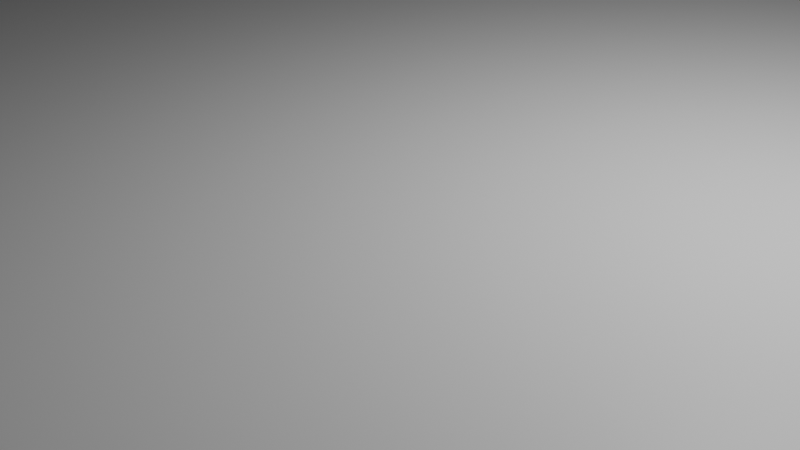 # Source: level1.blend  (saved by Blender 5.1.30; exported with 4.5.12 LTS)
import bpy
from mathutils import Matrix  # noqa: F401  (used for matrix-valued properties, if any)

bpy.ops.wm.read_factory_settings(use_empty=True)
scene = bpy.context.scene
scene.name = 'Scene'

# ---- collections
col_collection = bpy.data.collections.new('Collection'); scene.collection.children.link(col_collection)

# ---- materials (node trees are filled in below, after node groups)
mat_material = bpy.data.materials.new('Material')
mat_material.alpha_threshold = 0.0
mat_material.use_backface_culling_lightprobe_volume = False
mat_material.roughness = 0.5
mat_material.line_color = (0.0, 0.0, 0.0, 1.0)

# ---- material node trees
mat_material.use_nodes = True; mat_material.node_tree.nodes.clear()
_N = mat_material.node_tree.nodes; _L = mat_material.node_tree.links
n0 = _N.new('ShaderNodeOutputMaterial'); n0.name = 'Material Output'; n0.location = (200, 100)
n1 = _N.new('ShaderNodeBsdfPrincipled'); n1.name = 'Principled BSDF'; n1.location = (-200, 100)
_L.new(n1.outputs[0], n0.inputs[0])
n0.is_active_output = True

# ---- world
world_world = bpy.data.worlds.new('World'); scene.world = world_world
world_world.use_nodes = True; world_world.node_tree.nodes.clear()
_N = world_world.node_tree.nodes; _L = world_world.node_tree.links
n0 = _N.new('ShaderNodeOutputWorld'); n0.name = 'World Output'; n0.location = (200, 100)
n1 = _N.new('ShaderNodeBackground'); n1.name = 'Background'; n1.location = (-200, 100)
n1.inputs[0].default_value = (0.05088, 0.05088, 0.05088, 1.0)
_L.new(n1.outputs[0], n0.inputs[0])
n0.is_active_output = True
world_world.color = (0.05088, 0.05088, 0.05088)
world_world.sun_shadow_jitter_overblur = 0.0

# ---- cameras
cam_camera = bpy.data.cameras.new('Camera')
cam_camera.clip_end = 100.0
cam_camera.ortho_scale = 7.314

# ---- lights
light_light = bpy.data.lights.new('Light', 'POINT')
light_light.energy = 1000.0
light_light.shadow_soft_size = 0.1

# ---- meshes
me_cube = bpy.data.meshes.new('Cube')
me_cube.from_pydata([(1.0, 1.0, 1.0), (1.0, -1.0, 1.0), (-1.0, 1.0, 1.0), (-1.0, -1.0, 1.0), (-1.414, 1.0, -1.163), (-1.414, -1.0, -1.163), (-2.153, -1.344, -8.287), (1.0, 1.455, -1.163), (-1.0, 1.455, -1.163), (-1.414, 1.455, -1.163), (-1.414, 1.455, -3.163), (1.463, 1.0, -1.163), (1.463, -1.0, -1.163), (1.463, 1.455, -1.163), (1.0, -1.389, -1.163), (-1.0, -1.389, -1.163), (-1.393, -1.33, -1.449), (1.463, -1.389, -1.163), (-2.019, 1.313, -5.911), (-1.788, -1.103, -6.488), (-1.884, 1.646, -8.077), (2.528, 1.0, 1.951), (2.365, -0.8371, -3.438), (2.528, 2.11, 1.951), (2.212, -1.389, 1.279), (-1.99, -1.959, 2.308), (1.0, -2.004, -0.1553), (-0.9995, -2.004, 6.296), (-1.393, -1.945, 2.259), (1.463, -2.004, 1.705), (1.955, -2.004, 2.476), (-2.02, -2.595, 7.153), (1.228, -3.324, 6.117), (-0.7716, -2.809, 9.079), (-1.165, -2.749, 8.381), (1.691, -2.809, 12.73), (3.02, -3.357, 14.16), (3.536, 0.8053, 5.636), (3.373, -1.032, 6.76), (3.536, 2.229, 7.089), (3.22, -1.584, 4.964), (2.963, -2.199, 10.94), (4.65, -3.552, 17.84), (-2.789, -3.765, 9.15), (1.961, -4.325, 14.82), (-0.03935, -4.501, 15.55), (-0.9643, -4.866, 15.32), (2.423, -4.423, 16.91), (3.752, -4.359, 14.29), (4.76, -4.554, 17.97), (-5.038, -5.287, 30.29), (1.973, -6.374, 17.34), (-0.02701, -6.956, 18.07), (-1.598, -6.387, 17.85), (2.986, -6.614, 19.44), (4.124, -7.484, 16.81), (5.945, -5.645, 20.5), (-10.87, -6.753, 17.36), (1.972, -8.341, 9.61), (-0.2198, -9.282, 10.34), (-3.418, -8.475, 10.12), (2.626, -8.893, 11.7), (3.404, -9.643, 9.079), (7.714, -6.871, 12.76), (-9.847, -8.588, -17.85), (-0.2826, -14.68, -18.21), (-0.8428, -13.09, -15.37), (-5.37, -14.28, -9.836), (3.292, -12.95, -19.18), (5.724, -11.66, -15.4), (8.222, -8.545, -9.285), (5.502, 0.8338, 13.07), (6.384, -1.003, 14.19), (5.651, 4.075, 20.84), (5.685, -1.555, 20.43), (5.461, -2.17, 18.37), (7.816, -2.658, 25.02), (6.389, -4.525, 25.41), (13.97, -5.278, 17.81), (13.07, -6.523, 4.538), (-6.017, -6.396, 24.92), (12.88, -7.526, 7.249), (8.111, 0.5315, 23.75), (9.396, 1.886, 35.21), (8.12, 4.112, 33.04), (9.87, 0.5934, 30.54), (10.73, -0.3643, 28.92), (9.562, -2.621, 33.53), (10.56, -3.255, 29.51), (14.89, -1.259, 22.51), (11.89, 0.09304, 22.71), (12.17, -1.715, 19.71), (13.55, 1.759, -6.436), (11.78, 2.259, 27.5), (10.23, 5.517, 32.99), (11.18, 2.991, 24.07), (11.42, 5.818, 31.33), (-2.334, -1.089, -11.96), (-2.578, -2.121, 1.284), (-2.765, -2.49, -0.185), (-2.126, -2.827, 4.304), (-3.313, -1.683, -11.66), (-12.33, -4.378, 47.61), (-2.761, -1.602, -7.077), (-6.965, -5.115, 23.6), (-11.4, -5.566, 35.85), (-2.78, 1.371, -24.18), (-2.777, -3.127, 4.482), (-4.175, -3.472, 6.54), (-7.582, -3.662, 26.26), (-5.497, -7.246, 11.4), (-7.083, -10.5, -15.16), (0.9712, 1.627, -7.138), (-1.029, 1.627, -7.138), (1.0, 1.455, -1.163), (1.463, 1.455, -1.163), (0.9712, 1.627, -7.138), (1.0, 1.455, -1.163), (1.463, 1.455, -1.163), (-1.884, 1.646, -8.077), (-3.211, 2.218, -20.85), (-1.029, 2.393, -7.138), (0.9712, 2.393, -7.138), (-2.134, 1.921, -22.26), (-5.719, 2.91, -17.58), (-1.279, 2.668, -13.87), (0.721, 2.668, -13.87), (-1.586, 3.711, -12.52), (-2.482, 3.786, -15.3), (-0.731, 4.458, -11.59), (1.269, 4.458, -11.59), (-2.42, 4.623, -15.2), (-3.316, 4.348, -17.97), (-1.565, 5.37, -14.26), (0.4352, 5.37, -14.26), (-2.247, 6.373, -5.736), (-3.144, 7.892, 17.73), (-1.392, 6.589, -4.797), (0.6077, 6.589, -4.797), (-1.942, 6.971, 14.15), (-2.839, 7.947, 11.38), (-1.088, 7.718, 15.09), (0.9124, 7.718, 15.09), (-1.813, 8.557, 19.19), (-2.709, 8.282, 16.42), (-0.9579, 9.304, 20.13), (1.042, 9.304, 20.13), (-1.683, 10.02, 21.82), (-2.579, 9.741, 19.05), (-0.8279, 10.64, 22.76), (1.172, 11.54, 22.76), (3.21, 3.645, -8.716), (2.419, 3.281, -19.95), (4.102, 4.498, -26.68), (2.405, 3.936, -24.4), (1.571, 4.848, -27.07), (1.744, 6.067, -17.61), (2.048, 7.196, 2.281), (2.178, 8.782, 3.051), (2.308, 11.14, 5.687), (5.696, 6.791, -17.51), (7.337, 5.594, 30.43), (2.903, 4.708, -39.91), (3.075, 5.927, -30.45), (3.38, 7.056, -10.56), (3.51, 8.642, -9.786), (3.64, 11.0, 25.24), (9.414, 7.461, 23.15), (11.14, 7.762, 26.11), (7.058, 7.538, 18.39), (6.536, 7.515, 3.46), (3.51, 8.642, -9.786), (-12.39, 0.2338, 60.11), (6.536, 7.515, 3.46), (10.67, 9.795, 27.41), (12.4, 10.1, 7.235), (8.313, 9.872, 30.64), (7.791, 9.849, 23.14), (-7.637, 0.9504, 15.92), (-6.986, 3.725, 11.95), (-3.763, 5.163, 1.837), (-4.411, 7.966, 23.61), (-2.638, 0.5903, -20.3), (-6.33, 11.28, 58.88), (-3.297, 12.42, 37.57), (-8.904, 1.766, 36.43), (-2.356, 1.501, -16.57), (-1.98, 1.751, -13.53), (-2.356, 1.501, -16.57), (-11.68, 10.51, 63.69), (1.136, 16.08, 15.95), (-3.333, 16.95, 10.48), (-6.909, 15.95, 32.96), (-3.876, 17.09, 11.65), (-10.87, -6.753, 17.36), (-9.847, -8.588, -17.85), (1.136, 16.08, 15.95), (-18.1, -4.247, 16.72), (-15.97, -5.434, 4.957), (-15.66, 0.3651, 29.21), (-17.31, 10.64, 32.8), (-16.07, -6.622, -13.53), (-13.12, -10.89, -48.74)], [(112, 116), (190, 196)], [(0, 2, 3, 1), (6, 16, 5, 19), (3, 2, 4, 5), (2, 0, 7, 8), (3, 5, 16, 15), (4, 2, 8, 9), (0, 1, 12, 11), (7, 0, 11, 13), (4, 9, 20, 18), (1, 3, 15, 14), (12, 1, 14, 17), (13, 11, 21, 23), (11, 12, 22, 21), (12, 17, 24, 22), (5, 4, 18, 19), (14, 15, 27, 26), (16, 6, 25, 28), (15, 16, 28, 27), (24, 17, 29, 30), (17, 14, 26, 29), (29, 26, 32, 35), (26, 27, 33, 32), (28, 25, 31, 34), (27, 28, 34, 33), (30, 29, 35, 36), (30, 36, 42, 41), (24, 30, 41, 40), (22, 24, 40, 38), (23, 21, 37, 39), (21, 22, 38, 37), (35, 32, 44, 47), (32, 33, 45, 44), (34, 31, 43, 46), (42, 36, 48, 49), (33, 34, 46, 45), (36, 35, 47, 48), (47, 44, 51, 54), (44, 45, 52, 51), (46, 43, 50, 53), (49, 48, 55, 56), (45, 46, 53, 52), (48, 47, 54, 55), (51, 52, 59, 58), (53, 50, 80, 110, 60), (56, 55, 62, 63), (52, 53, 60, 59), (55, 54, 61, 62), (54, 51, 58, 61), (61, 58, 65, 68), (58, 59, 66, 65), (60, 110, 111, 67), (63, 62, 69, 70), (59, 60, 67, 66), (62, 61, 68, 69), (42, 49, 77, 76), (40, 41, 75, 74), (39, 37, 71, 73), (56, 63, 79, 78), (41, 42, 76, 75), (63, 70, 81, 79), (37, 38, 72, 71), (38, 40, 74, 72), (49, 56, 78, 77), (77, 78, 89, 88), (75, 76, 87, 86), (72, 74, 85, 83), (73, 71, 82, 84), (76, 77, 88, 87), (74, 75, 86, 85), (71, 72, 83, 82), (86, 87, 90), (88, 89, 91, 87), (87, 91, 92, 90), (86, 90, 93, 85), (82, 83, 94, 84), (85, 93, 95, 83), (83, 95, 96, 94), (19, 18, 97, 6), (31, 25, 98), (43, 31, 99, 107), (31, 98, 100, 99), (107, 99, 101, 108), (108, 101, 109, 104), (25, 6, 103, 98), (99, 98, 103, 101), (104, 109, 102, 105), (18, 20, 186, 182, 97), (50, 108, 104, 80), (43, 107, 108, 50), (80, 104, 105, 57), (111, 110, 57, 64), (110, 80, 57), (6, 97, 101, 103), (97, 182, 106, 101), (8, 7, 112, 113), (8, 113, 20, 9), (7, 13, 115, 114), (114, 115, 118, 117), (118, 116, 117), (116, 118, 23), (20, 113, 121, 119), (136, 140, 144), (121, 113, 116, 122), (121, 122, 126, 125), (119, 121, 125, 123, 187), (183, 136, 144), (125, 126, 130, 129), (123, 125, 129, 127), (124, 120, 123, 127, 128), (129, 130, 134, 133), (127, 129, 133, 131), (128, 127, 131, 132), (133, 134, 138, 137), (131, 133, 137, 135), (132, 131, 135, 136), (137, 138, 142, 141), (135, 137, 141, 139), (136, 135, 139, 140), (141, 142, 146, 145), (139, 141, 145, 143), (140, 139, 143, 144), (145, 146, 150, 149), (143, 145, 149, 147), (144, 143, 147, 148), (126, 122, 152, 153), (150, 146, 158, 159), (130, 126, 153, 154), (122, 116, 151, 152), (134, 130, 154, 155), (138, 134, 155, 156), (142, 138, 156, 157), (146, 142, 157, 158), (23, 151, 116), (23, 39, 73, 151), (151, 73, 153, 152), (159, 158, 165, 166), (157, 156, 163, 164), (154, 153, 160, 162, 155), (158, 157, 164, 165), (156, 155, 162, 163), (163, 162, 160), (160, 164, 163), (164, 160, 165), (73, 160, 153), (160, 73, 161), (73, 84, 161), (84, 94, 161), (161, 94, 167, 169), (94, 96, 168, 167), (170, 160, 161, 169), (165, 160, 170), (165, 170, 173, 171), (159, 166, 150), (123, 120, 106, 188, 187), (169, 167, 174, 176), (167, 168, 175, 174), (177, 173, 169, 176), (173, 177, 166, 171), (109, 101, 106, 124), (128, 132, 124), (102, 109, 178, 172), (109, 124, 178), (132, 136, 181, 180), (124, 132, 180, 179), (144, 148, 184, 183), (178, 124, 179, 185), (181, 183, 144, 136), (180, 181, 179), (182, 186, 106), (187, 188, 119), (106, 120, 124), (178, 185, 172), (181, 179, 183), (179, 183, 185), (189, 172, 185, 183), (148, 147, 149, 184), (150, 184, 149), (184, 150, 190, 191), (183, 184, 193, 192), (183, 192, 189), (184, 191, 193), (166, 190, 150), (177, 190, 166), (64, 57, 194, 195), (102, 172, 199, 197), (105, 102, 197, 198), (195, 194, 201, 202), (172, 189, 200, 199), (198, 201, 194, 105), (192, 200, 189), (90, 92, 93), (93, 92, 95), (96, 95, 92), (168, 96, 175), (92, 175, 96), (176, 174, 177), (196, 177, 174), (174, 175, 196), (91, 89, 92), (111, 195, 202, 67)])
_uv = me_cube.uv_layers.new(name='UVMap')
_uv.uv.foreach_set('vector', [0.625, 0.5, 0.875, 0.5, 0.875, 0.75, 0.625, 0.75, 0.0, 0.0, 0.875, 0.75, 0.875, 0.75, 0.875, 0.75, 0.875, 0.75, 0.875, 0.5, 0.875, 0.5, 0.875, 0.75, 0.875, 0.5, 0.625, 0.5, 0.625, 0.5, 0.875, 0.5, 0.875, 0.75, 0.875, 0.75, 0.875, 0.75, 0.875, 0.75, 0.875, 0.5, 0.875, 0.5, 0.875, 0.5, 0.875, 0.5, 0.625, 0.5, 0.625, 0.75, 0.625, 0.75, 0.625, 0.5, 0.625, 0.5, 0.625, 0.5, 0.625, 0.5, 0.625, 0.5, 0.875, 0.5, 0.875, 0.5, 0.875, 0.5, 0.875, 0.5, 0.625, 0.75, 0.875, 0.75, 0.875, 0.75, 0.625, 0.75, 0.625, 0.75, 0.625, 0.75, 0.625, 0.75, 0.625, 0.75, 0.625, 0.5, 0.625, 0.5, 0.625, 0.5, 0.625, 0.5, 0.625, 0.5, 0.625, 0.75, 0.625, 0.75, 0.625, 0.5, 0.625, 0.75, 0.625, 0.75, 0.625, 0.75, 0.625, 0.75, 0.875, 0.75, 0.875, 0.5, 0.875, 0.5, 0.875, 0.75, 0.625, 0.75, 0.875, 0.75, 0.875, 0.75, 0.625, 0.75, 0.875, 0.75, 0.0, 0.0, 0.0, 0.0, 0.875, 0.75, 0.875, 0.75, 0.875, 0.75, 0.875, 0.75, 0.875, 0.75, 0.625, 0.75, 0.625, 0.75, 0.625, 0.75, 0.625, 0.75, 0.625, 0.75, 0.625, 0.75, 0.625, 0.75, 0.625, 0.75, 0.625, 0.75, 0.625, 0.75, 0.625, 0.75, 0.625, 0.75, 0.625, 0.75, 0.875, 0.75, 0.875, 0.75, 0.625, 0.75, 0.875, 0.75, 0.0, 0.0, 0.0, 0.0, 0.875, 0.75, 0.875, 0.75, 0.875, 0.75, 0.875, 0.75, 0.875, 0.75, 0.625, 0.75, 0.625, 0.75, 0.625, 0.75, 0.625, 0.75, 0.625, 0.75, 0.625, 0.75, 0.625, 0.75, 0.625, 0.75, 0.625, 0.75, 0.625, 0.75, 0.625, 0.75, 0.625, 0.75, 0.625, 0.75, 0.625, 0.75, 0.625, 0.75, 0.625, 0.75, 0.625, 0.5, 0.625, 0.5, 0.625, 0.5, 0.625, 0.5, 0.625, 0.5, 0.625, 0.75, 0.625, 0.75, 0.625, 0.5, 0.625, 0.75, 0.625, 0.75, 0.625, 0.75, 0.625, 0.75, 0.625, 0.75, 0.875, 0.75, 0.875, 0.75, 0.625, 0.75, 0.875, 0.75, 0.0, 0.0, 0.0, 0.0, 0.875, 0.75, 0.625, 0.75, 0.625, 0.75, 0.625, 0.75, 0.625, 0.75, 0.875, 0.75, 0.875, 0.75, 0.875, 0.75, 0.875, 0.75, 0.625, 0.75, 0.625, 0.75, 0.625, 0.75, 0.625, 0.75, 0.625, 0.75, 0.625, 0.75, 0.625, 0.75, 0.625, 0.75, 0.625, 0.75, 0.875, 0.75, 0.875, 0.75, 0.625, 0.75, 0.875, 0.75, 0.0, 0.0, 0.0, 0.0, 0.875, 0.75, 0.625, 0.75, 0.625, 0.75, 0.625, 0.75, 0.625, 0.75, 0.875, 0.75, 0.875, 0.75, 0.875, 0.75, 0.875, 0.75, 0.625, 0.75, 0.625, 0.75, 0.625, 0.75, 0.625, 0.75, 0.625, 0.75, 0.875, 0.75, 0.875, 0.75, 0.625, 0.75, 0.875, 0.75, 0.0, 0.0, 0.0, 0.0, 0.2507, 0.2149, 0.875, 0.75, 0.625, 0.75, 0.625, 0.75, 0.625, 0.75, 0.625, 0.75, 0.875, 0.75, 0.875, 0.75, 0.875, 0.75, 0.875, 0.75, 0.625, 0.75, 0.625, 0.75, 0.625, 0.75, 0.625, 0.75, 0.625, 0.75, 0.625, 0.75, 0.625, 0.75, 0.625, 0.75, 0.625, 0.75, 0.625, 0.75, 0.625, 0.75, 0.625, 0.75, 0.625, 0.75, 0.875, 0.75, 0.875, 0.75, 0.625, 0.75, 0.875, 0.75, 0.2507, 0.2149, 0.2935, 0.2516, 0.875, 0.75, 0.625, 0.75, 0.625, 0.75, 0.625, 0.75, 0.625, 0.75, 0.875, 0.75, 0.875, 0.75, 0.875, 0.75, 0.875, 0.75, 0.625, 0.75, 0.625, 0.75, 0.625, 0.75, 0.625, 0.75, 0.625, 0.75, 0.625, 0.75, 0.625, 0.75, 0.625, 0.75, 0.625, 0.75, 0.625, 0.75, 0.625, 0.75, 0.625, 0.75, 0.625, 0.5, 0.625, 0.5, 0.625, 0.5, 0.625, 0.5, 0.625, 0.75, 0.625, 0.75, 0.625, 0.75, 0.625, 0.75, 0.625, 0.75, 0.625, 0.75, 0.625, 0.75, 0.625, 0.75, 0.625, 0.75, 0.625, 0.75, 0.625, 0.75, 0.625, 0.75, 0.625, 0.5, 0.625, 0.75, 0.625, 0.75, 0.625, 0.5, 0.625, 0.75, 0.625, 0.75, 0.625, 0.75, 0.625, 0.75, 0.625, 0.75, 0.625, 0.75, 0.625, 0.75, 0.625, 0.75, 0.625, 0.75, 0.625, 0.75, 0.625, 0.75, 0.625, 0.75, 0.625, 0.75, 0.625, 0.75, 0.625, 0.75, 0.625, 0.75, 0.625, 0.75, 0.625, 0.75, 0.625, 0.75, 0.625, 0.75, 0.625, 0.5, 0.625, 0.5, 0.625, 0.5, 0.625, 0.5, 0.625, 0.75, 0.625, 0.75, 0.625, 0.75, 0.625, 0.75, 0.625, 0.75, 0.625, 0.75, 0.625, 0.75, 0.625, 0.75, 0.625, 0.5, 0.625, 0.75, 0.625, 0.75, 0.625, 0.5, 0.0, 0.0, 0.0, 0.0, 0.0, 0.0, 0.0, 0.0, 0.0, 0.0, 0.0, 0.0, 0.0, 0.0, 0.0, 0.0, 0.0, 0.0, 0.0, 0.0, 0.0, 0.0, 0.0, 0.0, 0.0, 0.0, 0.0, 0.0, 0.0, 0.0, 0.0, 0.0, 0.0, 0.0, 0.0, 0.0, 0.0, 0.0, 0.0, 0.0, 0.0, 0.0, 0.0, 0.0, 0.0, 0.0, 0.0, 0.0, 0.0, 0.0, 0.0, 0.0, 0.0, 0.0, 0.0, 0.0, 0.0, 0.0, 0.0, 0.0, 0.0, 0.0, 0.0, 0.0, 0.0, 0.0, 0.0, 0.0, 0.0, 0.0, 0.0, 0.0, 0.0, 0.0, 0.0, 0.0, 0.0, 0.0, 0.0, 0.0, 0.0, 0.0, 0.0, 0.0, 0.0, 0.0, 0.0, 0.0, 0.0, 0.0, 0.0, 0.0, 0.0, 0.0, 0.0, 0.0, 0.0, 0.0, 0.0, 0.0, 0.0, 0.0, 0.0, 0.0, 0.0, 0.0, 0.0, 0.0, 0.0, 0.0, 0.0, 0.0, 0.0, 0.0, 0.0, 0.0, 0.0, 0.0, 0.0, 0.0, 0.0, 0.0, 0.0, 0.0, 0.0, 0.0, 0.0, 0.0, 0.0, 0.0, 0.0, 0.0, 0.0, 0.0, 0.0, 0.0, 0.0, 0.0, 0.0, 0.0, 0.0, 0.0, 0.0, 0.0, 0.0, 0.0, 0.0, 0.0, 0.0, 0.0, 0.0, 0.0, 0.0, 0.0, 0.0, 0.0, 0.0, 0.0, 0.2935, 0.2516, 0.2507, 0.2149, 0.0, 0.0, 0.0, 0.0, 0.2507, 0.2149, 0.0, 0.0, 0.0, 0.0, 0.0, 0.0, 0.0, 0.0, 0.0, 0.0, 0.0, 0.0, 0.0, 0.0, 0.0, 0.0, 0.0, 0.0, 0.0, 0.0, 0.875, 0.5, 0.625, 0.5, 0.625, 0.5, 0.875, 0.5, 0.875, 0.5, 0.875, 0.5, 0.875, 0.5, 0.875, 0.5, 0.625, 0.5, 0.625, 0.5, 0.625, 0.5, 0.625, 0.5, 0.625, 0.5, 0.625, 0.5, 0.625, 0.5, 0.625, 0.5, 0.625, 0.5, 0.0, 0.0, 0.625, 0.5, 0.0, 0.0, 0.625, 0.5, 0.0, 0.0, 0.875, 0.5, 0.875, 0.5, 0.875, 0.5, 0.875, 0.5, 0.0, 0.0, 0.0, 0.0, 0.0, 0.0, 0.875, 0.5, 0.875, 0.5, 0.0, 0.0, 0.0, 0.0, 0.875, 0.5, 0.0, 0.0, 0.0, 0.0, 0.875, 0.5, 0.875, 0.5, 0.875, 0.5, 0.875, 0.5, 0.875, 0.5, 0.875, 0.5, 0.0, 0.0, 0.0, 0.0, 0.0, 0.0, 0.875, 0.5, 0.0, 0.0, 0.0, 0.0, 0.875, 0.5, 0.875, 0.5, 0.875, 0.5, 0.875, 0.5, 0.875, 0.5, 0.0, 0.0, 0.0, 0.0, 0.0, 0.0, 0.0, 0.0, 0.0, 0.0, 0.875, 0.5, 0.0, 0.0, 0.0, 0.0, 0.875, 0.5, 0.875, 0.5, 0.875, 0.5, 0.875, 0.5, 0.875, 0.5, 0.0, 0.0, 0.0, 0.0, 0.0, 0.0, 0.0, 0.0, 0.875, 0.5, 0.0, 0.0, 0.0, 0.0, 0.875, 0.5, 0.875, 0.5, 0.875, 0.5, 0.875, 0.5, 0.875, 0.5, 0.0, 0.0, 0.0, 0.0, 0.0, 0.0, 0.0, 0.0, 0.875, 0.5, 0.0, 0.0, 0.0, 0.0, 0.875, 0.5, 0.875, 0.5, 0.875, 0.5, 0.875, 0.5, 0.875, 0.5, 0.0, 0.0, 0.0, 0.0, 0.0, 0.0, 0.0, 0.0, 0.875, 0.5, 0.0, 0.0, 0.0, 0.0, 0.875, 0.5, 0.875, 0.5, 0.875, 0.5, 0.875, 0.5, 0.875, 0.5, 0.0, 0.0, 0.0, 0.0, 0.0, 0.0, 0.0, 0.0, 0.875, 0.5, 0.0, 0.0, 0.0, 0.0, 0.875, 0.5, 0.875, 0.5, 0.875, 0.5, 0.875, 0.5, 0.875, 0.5, 0.0, 0.0, 0.0, 0.0, 0.0, 0.0, 0.0, 0.0, 0.0, 0.0, 0.0, 0.0, 0.0, 0.0, 0.0, 0.0, 0.0, 0.0, 0.0, 0.0, 0.0, 0.0, 0.0, 0.0, 0.0, 0.0, 0.0, 0.0, 0.0, 0.0, 0.0, 0.0, 0.0, 0.0, 0.0, 0.0, 0.0, 0.0, 0.0, 0.0, 0.0, 0.0, 0.0, 0.0, 0.0, 0.0, 0.0, 0.0, 0.0, 0.0, 0.0, 0.0, 0.0, 0.0, 0.0, 0.0, 0.0, 0.0, 0.0, 0.0, 0.0, 0.0, 0.0, 0.0, 0.0, 0.0, 0.0, 0.0, 0.0, 0.0, 0.0, 0.0, 0.0, 0.0, 0.0, 0.0, 0.0, 0.0, 0.0, 0.0, 0.625, 0.5, 0.625, 0.5, 0.0, 0.0, 0.0, 0.0, 0.625, 0.5, 0.0, 0.0, 0.0, 0.0, 0.0, 0.0, 0.0, 0.0, 0.0, 0.0, 0.0, 0.0, 0.0, 0.0, 0.0, 0.0, 0.0, 0.0, 0.0, 0.0, 0.0, 0.0, 0.0, 0.0, 0.0, 0.0, 0.0, 0.0, 0.0, 0.0, 0.0, 0.0, 0.0, 0.0, 0.0, 0.0, 0.0, 0.0, 0.0, 0.0, 0.0, 0.0, 0.0, 0.0, 0.0, 0.0, 0.0, 0.0, 0.0, 0.0, 0.0, 0.0, 0.0, 0.0, 0.0, 0.0, 0.0, 0.0, 0.0, 0.0, 0.0, 0.0, 0.0, 0.0, 0.625, 0.5, 0.0, 0.0, 0.0, 0.0, 0.0, 0.0, 0.625, 0.5, 0.0, 0.0, 0.625, 0.5, 0.625, 0.5, 0.0, 0.0, 0.625, 0.5, 0.0, 0.0, 0.0, 0.0, 0.0, 0.0, 0.0, 0.0, 0.0, 0.0, 0.0, 0.0, 0.0, 0.0, 0.0, 0.0, 0.0, 0.0, 0.0, 0.0, 0.0, 0.0, 0.0, 0.0, 0.0, 0.0, 0.0, 0.0, 0.0, 0.0, 0.0, 0.0, 0.0, 0.0, 0.0, 0.0, 0.0, 0.0, 0.0, 0.0, 0.0, 0.0, 0.0, 0.0, 0.0, 0.0, 0.0, 0.0, 0.875, 0.5, 0.6121, 0.3498, 0.0, 0.0, 0.4136, 0.2364, 0.875, 0.5, 0.0, 0.0, 0.0, 0.0, 0.0, 0.0, 0.0, 0.0, 0.0, 0.0, 0.0, 0.0, 0.0, 0.0, 0.0, 0.0, 0.0, 0.0, 0.0, 0.0, 0.0, 0.0, 0.0, 0.0, 0.0, 0.0, 0.0, 0.0, 0.0, 0.0, 0.0, 0.0, 0.0, 0.0, 0.0, 0.0, 0.0, 0.0, 0.0, 0.0, 0.0, 0.0, 0.0, 0.0, 0.0, 0.0, 0.0, 0.0, 0.0, 0.0, 0.0, 0.0, 0.0, 0.0, 0.0, 0.0, 0.0, 0.0, 0.0, 0.0, 0.0, 0.0, 0.0, 0.0, 0.0, 0.0, 0.0, 0.0, 0.0, 0.0, 0.0, 0.0, 0.0, 0.0, 0.0, 0.0, 0.0, 0.0, 0.0, 0.0, 0.0, 0.0, 0.0, 0.0, 0.0, 0.0, 0.0, 0.0, 0.0, 0.0, 0.0, 0.0, 0.0, 0.0, 0.0, 0.0, 0.0, 0.0, 0.0, 0.0, 0.0, 0.0, 0.0, 0.0, 0.0, 0.0, 0.0, 0.0, 0.0, 0.0, 0.0, 0.0, 0.875, 0.5, 0.4136, 0.2364, 0.875, 0.5, 0.0, 0.0, 0.6121, 0.3498, 0.0, 0.0, 0.0, 0.0, 0.0, 0.0, 0.0, 0.0, 0.0, 0.0, 0.0, 0.0, 0.0, 0.0, 0.0, 0.0, 0.0, 0.0, 0.0, 0.0, 0.0, 0.0, 0.0, 0.0, 0.0, 0.0, 0.0, 0.0, 0.0, 0.0, 0.875, 0.5, 0.875, 0.5, 0.0, 0.0, 0.0, 0.0, 0.0, 0.0, 0.875, 0.5, 0.0, 0.0, 0.0, 0.0, 0.0, 0.0, 0.0, 0.0, 0.0, 0.0, 0.0, 0.0, 0.0, 0.0, 0.0, 0.0, 0.0, 0.0, 0.0, 0.0, 0.0, 0.0, 0.0, 0.0, 0.0, 0.0, 0.0, 0.0, 0.0, 0.0, 0.0, 0.0, 0.0, 0.0, 0.0, 0.0, 0.0, 0.0, 0.0, 0.0, 0.0, 0.0, 0.0, 0.0, 0.0, 0.0, 0.0, 0.0, 0.0, 0.0, 0.0, 0.0, 0.0, 0.0, 0.0, 0.0, 0.0, 0.0, 0.0, 0.0, 0.0, 0.0, 0.0, 0.0, 0.0, 0.0, 0.0, 0.0, 0.0, 0.0, 0.0, 0.0, 0.0, 0.0, 0.0, 0.0, 0.0, 0.0, 0.0, 0.0, 0.0, 0.0, 0.0, 0.0, 0.0, 0.0, 0.0, 0.0, 0.0, 0.0, 0.0, 0.0, 0.0, 0.0, 0.0, 0.0, 0.0, 0.0, 0.0, 0.0, 0.0, 0.0, 0.0, 0.0, 0.0, 0.0, 0.0, 0.0, 0.0, 0.0, 0.0, 0.0, 0.0, 0.0, 0.0, 0.0, 0.0, 0.0, 0.0, 0.0, 0.0, 0.0, 0.0, 0.0, 0.0, 0.0, 0.0, 0.0, 0.0, 0.0, 0.0, 0.0, 0.0, 0.0, 0.0, 0.0, 0.0, 0.0, 0.0, 0.0, 0.0, 0.0, 0.0, 0.0, 0.0, 0.0, 0.0, 0.0, 0.2935, 0.2516, 0.0, 0.0, 0.0, 0.0, 0.875, 0.75])
me_cube.materials.append(mat_material)
me_cube.use_mirror_vertex_groups = False
me_cube.update()

# ---- objects
ob_cube = bpy.data.objects.new('Cube', me_cube)
ob_light = bpy.data.objects.new('Light', light_light)
ob_camera = bpy.data.objects.new('Camera', cam_camera)

# ---- transforms, parenting, visibility, modifiers, constraints
ob_cube.location = (0.0, 0.0, 0.0)
ob_cube.scale = (13.0, 13.0, 1.0)
ob_cube.lock_rotations_4d = False
ob_cube.empty_display_type = 'ARROWS'
ob_cube.lineart.crease_threshold = 0.0
ob_light.location = (4.076, 1.005, 5.904)
ob_light.rotation_euler = (0.6503, 0.05522, 1.866)
ob_light.lock_rotations_4d = False
ob_light.empty_display_type = 'ARROWS'
ob_light.color = (0.0, 0.0, 0.0, 0.0)
ob_light.lineart.crease_threshold = 0.0
ob_camera.location = (7.359, -6.926, 4.958)
ob_camera.rotation_euler = (1.109, 0.0, 0.8149)
ob_camera.lock_rotations_4d = False
ob_camera.empty_display_type = 'ARROWS'
ob_camera.color = (0.0, 0.0, 0.0, 0.0)
ob_camera.display_type = 'WIRE'
ob_camera.lineart.crease_threshold = 0.0

# ---- collection membership
col_collection.objects.link(ob_cube)
col_collection.objects.link(ob_light)
col_collection.objects.link(ob_camera)

# ---- scene / render settings (as saved in the file)
scene.camera = ob_camera
scene.frame_start = 1; scene.frame_end = 250; scene.frame_set(1)
scene.render.engine = 'BLENDER_EEVEE_NEXT'
scene.render.bake_bias = 0.0
scene.render.bake_samples = 0
scene.cycles.sampling_pattern = 'TABULATED_SOBOL'
scene.eevee.use_volume_custom_range = False
bpy.context.view_layer.update()
